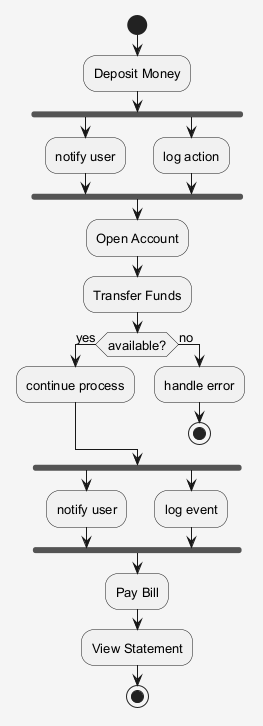

The diagram above was rendered by PlantUML. Its source (embedded in the PNG):
@startuml
skinparam shadowing false
skinparam backgroundColor #F5F5F5
skinparam defaultFontSize 13
start
:Deposit Money;
fork
:notify user;
fork again
:log action;
end fork
:Open Account;
:Transfer Funds;
if (available?) then (yes)
:continue process;
else (no)
:handle error;
stop
endif
fork
:notify user;
fork again
:log event;
end fork
:Pay Bill;
:View Statement;
stop
@enduml